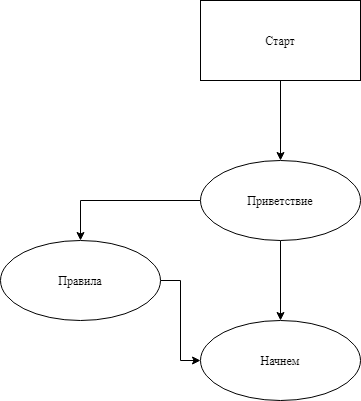

The diagram above was exported from draw.io. Its source (the exported page's mxGraphModel, read from the mxfile embedded in the PNG):
<mxGraphModel dx="1102" dy="614" grid="1" gridSize="10" guides="1" tooltips="1" connect="1" arrows="1" fold="1" page="1" pageScale="1" pageWidth="827" pageHeight="1169" math="0" shadow="0">
  <root>
    <mxCell id="WIyWlLk6GJQsqaUBKTNV-0" />
    <mxCell id="WIyWlLk6GJQsqaUBKTNV-1" parent="WIyWlLk6GJQsqaUBKTNV-0" />
    <mxCell id="oP_s9DlNO_cJuTLOh1eN-2" value="" style="edgeStyle=orthogonalEdgeStyle;rounded=0;orthogonalLoop=1;jettySize=auto;html=1;" edge="1" parent="WIyWlLk6GJQsqaUBKTNV-1" source="oP_s9DlNO_cJuTLOh1eN-0" target="oP_s9DlNO_cJuTLOh1eN-1">
      <mxGeometry relative="1" as="geometry" />
    </mxCell>
    <mxCell id="oP_s9DlNO_cJuTLOh1eN-0" value="Старт" style="rounded=0;whiteSpace=wrap;html=1;" vertex="1" parent="WIyWlLk6GJQsqaUBKTNV-1">
      <mxGeometry x="360" y="40" width="160" height="80" as="geometry" />
    </mxCell>
    <mxCell id="oP_s9DlNO_cJuTLOh1eN-4" value="" style="edgeStyle=orthogonalEdgeStyle;rounded=0;orthogonalLoop=1;jettySize=auto;html=1;entryX=0.5;entryY=0;entryDx=0;entryDy=0;" edge="1" parent="WIyWlLk6GJQsqaUBKTNV-1" source="oP_s9DlNO_cJuTLOh1eN-1" target="oP_s9DlNO_cJuTLOh1eN-3">
      <mxGeometry relative="1" as="geometry" />
    </mxCell>
    <mxCell id="oP_s9DlNO_cJuTLOh1eN-6" value="" style="edgeStyle=orthogonalEdgeStyle;rounded=0;orthogonalLoop=1;jettySize=auto;html=1;" edge="1" parent="WIyWlLk6GJQsqaUBKTNV-1" source="oP_s9DlNO_cJuTLOh1eN-1" target="oP_s9DlNO_cJuTLOh1eN-5">
      <mxGeometry relative="1" as="geometry" />
    </mxCell>
    <mxCell id="oP_s9DlNO_cJuTLOh1eN-1" value="Приветствие" style="ellipse;whiteSpace=wrap;html=1;rounded=0;" vertex="1" parent="WIyWlLk6GJQsqaUBKTNV-1">
      <mxGeometry x="360" y="200" width="160" height="80" as="geometry" />
    </mxCell>
    <mxCell id="oP_s9DlNO_cJuTLOh1eN-7" style="edgeStyle=orthogonalEdgeStyle;rounded=0;orthogonalLoop=1;jettySize=auto;html=1;entryX=0;entryY=0.5;entryDx=0;entryDy=0;" edge="1" parent="WIyWlLk6GJQsqaUBKTNV-1" source="oP_s9DlNO_cJuTLOh1eN-3" target="oP_s9DlNO_cJuTLOh1eN-5">
      <mxGeometry relative="1" as="geometry" />
    </mxCell>
    <mxCell id="oP_s9DlNO_cJuTLOh1eN-3" value="Правила" style="ellipse;whiteSpace=wrap;html=1;rounded=0;" vertex="1" parent="WIyWlLk6GJQsqaUBKTNV-1">
      <mxGeometry x="160" y="280" width="160" height="80" as="geometry" />
    </mxCell>
    <mxCell id="oP_s9DlNO_cJuTLOh1eN-5" value="Начнем" style="ellipse;whiteSpace=wrap;html=1;rounded=0;" vertex="1" parent="WIyWlLk6GJQsqaUBKTNV-1">
      <mxGeometry x="360" y="360" width="160" height="80" as="geometry" />
    </mxCell>
  </root>
</mxGraphModel>